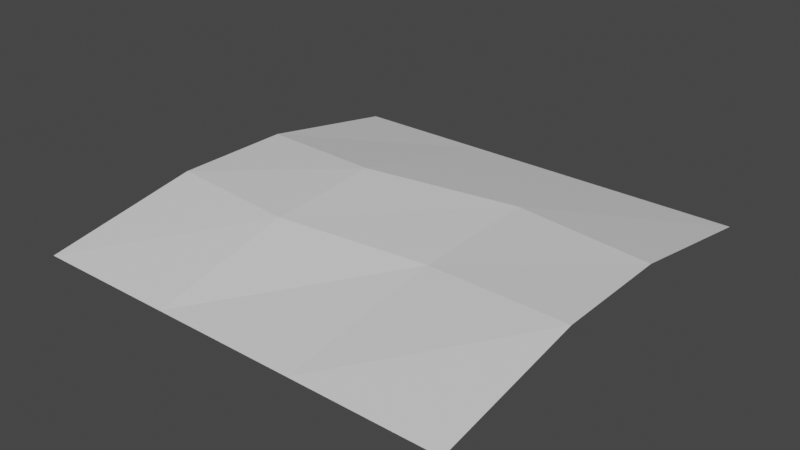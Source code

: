 # Source: Floor_-_Grass_Field_Variant_2_.blend  (saved by Blender 2.83.19; exported with 4.5.12 LTS)
import bpy
from mathutils import Matrix  # noqa: F401  (used for matrix-valued properties, if any)

bpy.ops.wm.read_factory_settings(use_empty=True)
scene = bpy.context.scene
scene.name = 'Scene'

# ---- collections
col_collection = bpy.data.collections.new('Collection'); scene.collection.children.link(col_collection)

# ---- materials (node trees are filled in below, after node groups)
mat_material = bpy.data.materials.new('Material')
mat_material.alpha_threshold = 0.0
mat_material.use_transparent_shadow = False
mat_material.line_color = (0.0, 0.0, 0.0, 1.0)

# ---- material node trees
mat_material.use_nodes = True; mat_material.node_tree.nodes.clear()
_N = mat_material.node_tree.nodes; _L = mat_material.node_tree.links
n0 = _N.new('ShaderNodeOutputMaterial'); n0.name = 'Material Output'; n0.location = (300, 300)
n1 = _N.new('ShaderNodeBsdfPrincipled'); n1.name = 'Principled BSDF'; n1.location = (10, 300)
n1.distribution = 'GGX'
n1.subsurface_method = 'BURLEY'
n1.inputs[2].default_value = 0.4
n1.inputs[3].default_value = 1.45
n1.inputs[27].default_value = (0.0, 0.0, 0.0, 1.0)
n1.inputs[28].default_value = 1.0
_L.new(n1.outputs[0], n0.inputs[0])
n0.is_active_output = True

# ---- world
world_world = bpy.data.worlds.new('World'); scene.world = world_world
world_world.use_nodes = True; world_world.node_tree.nodes.clear()
_N = world_world.node_tree.nodes; _L = world_world.node_tree.links
n0 = _N.new('ShaderNodeOutputWorld'); n0.name = 'World Output'; n0.location = (300, 300)
n1 = _N.new('ShaderNodeBackground'); n1.name = 'Background'; n1.location = (10, 300)
n1.inputs[0].default_value = (0.05088, 0.05088, 0.05088, 1.0)
_L.new(n1.outputs[0], n0.inputs[0])
n0.is_active_output = True
world_world.color = (0.05088, 0.05088, 0.05088)
world_world.use_sun_shadow = False
world_world.sun_shadow_jitter_overblur = 0.0

# ---- meshes
me_cube = bpy.data.meshes.new('Cube')
me_cube.from_pydata([(1.0, 1.0, 0.01903), (-1.0, -0.2809, 0.1457), (1.0, -1.0, 0.01903), (1.0, -0.2809, 0.1457), (-1.0, 1.0, 0.01903), (-1.0, -1.0, 0.01903), (1.0, 0.2809, 0.1457), (-1.0, 0.2809, 0.1457), (-0.3743, 0.2187, 0.1676), (0.3275, 0.3836, 0.1358), (0.3333, -1.0, 0.01903), (-0.3333, -1.0, 0.01903), (-0.3333, 1.0, 0.01903), (0.3333, 1.0, 0.01903), (-0.3517, -0.3473, 0.1499), (0.3334, -0.2342, 0.1232)], [], [(14, 1, 5, 11), (8, 7, 1, 14), (12, 4, 7, 8), (0, 13, 9, 6), (13, 12, 8, 9), (6, 9, 15, 3), (9, 8, 14, 15), (3, 15, 10, 2), (15, 14, 11, 10)])
_uv = me_cube.uv_layers.new(name='UVMap')
_uv.uv.foreach_set('vector', [0.7917, 0.6875, 0.875, 0.6875, 0.875, 0.75, 0.7917, 0.75, 0.7917, 0.5625, 0.875, 0.5625, 0.875, 0.6875, 0.7917, 0.6875, 0.7917, 0.5, 0.875, 0.5, 0.875, 0.5625, 0.7917, 0.5625, 0.625, 0.5, 0.7083, 0.5, 0.7083, 0.5625, 0.625, 0.5625, 0.7083, 0.5, 0.7917, 0.5, 0.7917, 0.5625, 0.7083, 0.5625, 0.625, 0.5625, 0.7083, 0.5625, 0.7083, 0.6875, 0.625, 0.6875, 0.7083, 0.5625, 0.7917, 0.5625, 0.7917, 0.6875, 0.7083, 0.6875, 0.625, 0.6875, 0.7083, 0.6875, 0.7083, 0.75, 0.625, 0.75, 0.7083, 0.6875, 0.7917, 0.6875, 0.7917, 0.75, 0.7083, 0.75])
me_cube.materials.append(mat_material)
me_cube.use_remesh_preserve_volume = False
me_cube.use_remesh_preserve_attributes = False
me_cube.use_mirror_vertex_groups = False
me_cube.update()

# ---- objects
ob_cube = bpy.data.objects.new('Cube', me_cube)

# ---- transforms, parenting, visibility, modifiers, constraints
ob_cube.location = (0.0, 0.0, 0.0)
ob_cube.lock_rotations_4d = False
ob_cube.empty_display_type = 'ARROWS'
ob_cube.lineart.crease_threshold = 0.0

# ---- collection membership
col_collection.objects.link(ob_cube)

# ---- scene / render settings (as saved in the file)
scene.frame_start = 1; scene.frame_end = 250; scene.frame_set(24)
scene.render.engine = 'BLENDER_EEVEE_NEXT'
scene.cycles.use_denoising = False
scene.cycles.samples = 128
scene.cycles.sampling_pattern = 'TABULATED_SOBOL'
scene.cycles.use_adaptive_sampling = False
scene.cycles.use_light_tree = False
scene.view_settings.view_transform = 'Filmic'
bpy.context.view_layer.update()

# ---- added for rendering (the .blend has no active camera and no usable light): camera, sun
cam_auto = bpy.data.cameras.new('AutoCamera')
cam_auto.lens = 50.0
cam_auto.sensor_width = 36.0
cam_auto.clip_end = 1000.0
ob_auto_camera = bpy.data.objects.new('AutoCamera', cam_auto)
scene.collection.objects.link(ob_auto_camera)
ob_auto_camera.location = (2.62054, -3.14464, 2.18973)
ob_auto_camera.rotation_euler = (1.09748, -7.21219e-08, 0.694738)
scene.camera = ob_auto_camera
light_auto_sun = bpy.data.lights.new('AutoSun', 'SUN')
light_auto_sun.energy = 3.0
light_auto_sun.angle = 0.0523599
ob_auto_sun = bpy.data.objects.new('AutoSun', light_auto_sun)
scene.collection.objects.link(ob_auto_sun)
ob_auto_sun.rotation_euler = (0.872665, 0.174533, 0.523599)
bpy.context.view_layer.update()
